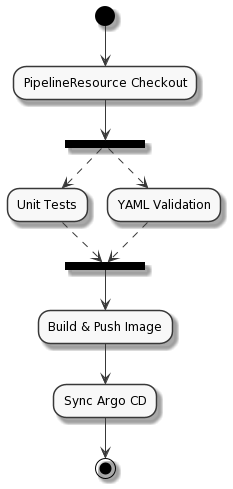

The diagram above was rendered by PlantUML. Its source (embedded in the PNG):
@startuml
' Generate .png file with .\plantuml.jar -png .\pipeline-diagram.wsd


skinparam monochrome true

(*) -d-> "PipelineResource Checkout"
"PipelineResource Checkout" -d->  ==IF1==

==IF1== -[dashed]d-> "Unit Tests"
==IF1== -[dashed]d-> "YAML Validation"

"Unit Tests" -[dashed]d-> ==IF2==
"YAML Validation" -[dashed]d-> ==IF2==

==IF2== -d-> "Build & Push Image"
-d-> "Sync Argo CD"
"Sync Argo CD" -d-> (*)
@enduml